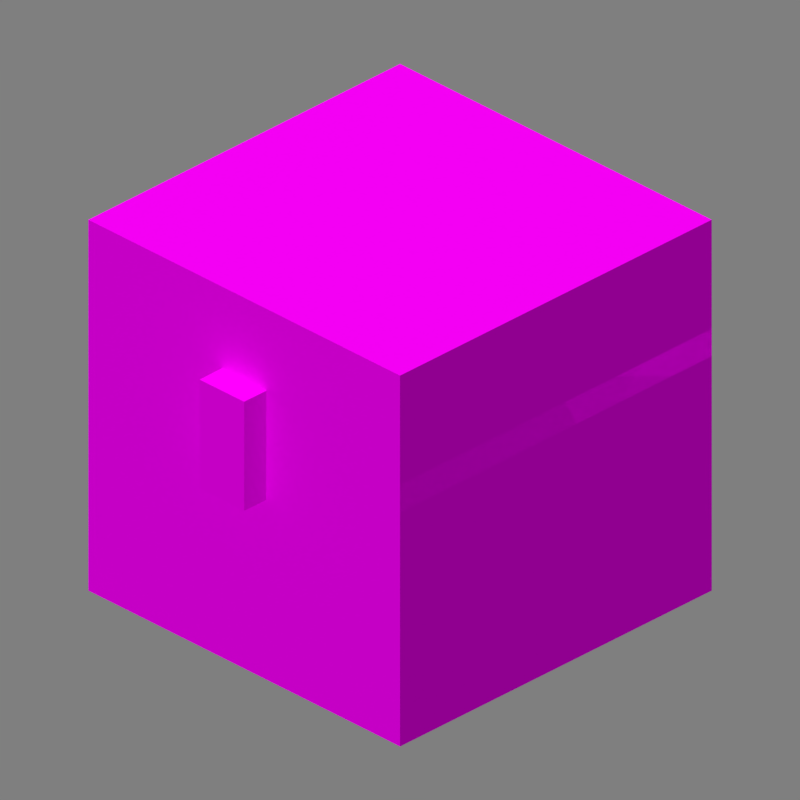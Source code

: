 # Source: chest.blend  (saved by Blender 5.2.45; exported with 4.5.12 LTS)
import bpy
from mathutils import Matrix  # noqa: F401  (used for matrix-valued properties, if any)

bpy.ops.wm.read_factory_settings(use_empty=True)
scene = bpy.context.scene
scene.name = 'Scene'

# ---- collections
col_collection_1 = bpy.data.collections.new('Collection 1'); scene.collection.children.link(col_collection_1)

# ---- images (referenced by path relative to the original .blend; pixels are not part of the script)
import os
ASSET_DIR = os.environ.get("B2B_ASSET_DIR", "")  # directory of the original .blend (textures are referenced by path, not embedded)
HERE = os.path.dirname(os.path.abspath(__file__))  # packed textures are extracted next to this script under _unpacked/

def load_image(name, relpath, width, height, colorspace="sRGB"):
    """Load a texture the original file referenced (path relative to the .blend, or extracted next to this script)."""
    p = next((c for c in (os.path.join(HERE, relpath), os.path.join(ASSET_DIR, relpath)) if relpath and os.path.exists(c)), "")
    if p:
        img = bpy.data.images.load(p, check_existing=True)
        img.name = name
    else:  # same state as the original file: an image datablock whose file is absent (Cycles renders it pink)
        img = bpy.data.images.new(name, width, height)
        img.source = "FILE"
        img.filepath = "//" + (relpath or name)
    img.colorspace_settings.name = colorspace
    return img
img_chest_png = load_image('chest.png', 'copper_oxidized.png', 1024, 1024, 'sRGB')

# ---- materials (node trees are filled in below, after node groups)
mat_main = bpy.data.materials.new('Main')
mat_main.alpha_threshold = 0.0
mat_main.use_backface_culling = True
mat_main.use_backface_culling_lightprobe_volume = False
mat_main.roughness = 0.5
mat_main.specular_intensity = 0.0
mat_main.line_color = (0.0, 0.0, 0.0, 1.0)

# ---- material node trees
mat_main.use_nodes = True; mat_main.node_tree.nodes.clear()
_N = mat_main.node_tree.nodes; _L = mat_main.node_tree.links
n0 = _N.new('ShaderNodeBsdfPrincipled'); n0.name = 'Principled BSDF'; n0.location = (10, 300)
n0.distribution = 'GGX'
n0.subsurface_method = 'BURLEY'
n0.inputs[2].default_value = 1.0
n0.inputs[3].default_value = 1.45
n0.inputs[13].default_value = 0.0
n0.inputs[20].default_value = 0.0
n0.inputs[27].default_value = (0.0, 0.0, 0.0, 1.0)
n0.inputs[28].default_value = 1.0
n1 = _N.new('ShaderNodeOutputMaterial'); n1.name = 'Material Output'; n1.location = (300, 300)
n1.target = 'CYCLES'
n2 = _N.new('ShaderNodeTexImage'); n2.name = 'Image Texture'; n2.location = (-373, 245)
n2.image = img_chest_png
n2.interpolation = 'Closest'
n3 = _N.new('ShaderNodeOutputMaterial'); n3.name = 'Material Output.001'; n3.location = (0, 0)
n3.target = 'EEVEE'
n4 = _N.new('ShaderNodeMixShader'); n4.name = 'Mix Shader'; n4.location = (0, 0)
n4.label = 'Disable Shadow'
n4.hide = True
n5 = _N.new('ShaderNodeLightPath'); n5.name = 'Light Path'; n5.location = (0, 0)
n5.hide = True
n6 = _N.new('ShaderNodeBsdfTransparent'); n6.name = 'Transparent BSDF'; n6.location = (0, 0)
n6.hide = True
_L.new(n0.outputs[0], n1.inputs[0])
_L.new(n2.outputs[0], n0.inputs[0])
_L.new(n0.outputs[0], n4.inputs[1])
_L.new(n4.outputs[0], n3.inputs[0])
_L.new(n5.outputs[1], n4.inputs[0])
_L.new(n6.outputs[0], n4.inputs[2])
n1.is_active_output = True

# ---- world
world_world = bpy.data.worlds.new('World'); scene.world = world_world
world_world.use_nodes = True; world_world.node_tree.nodes.clear()
_N = world_world.node_tree.nodes; _L = world_world.node_tree.links
n0 = _N.new('ShaderNodeBackground'); n0.name = 'Background'; n0.location = (10, 300)
n0.inputs[0].default_value = (0.2122, 0.2122, 0.2122, 1.0)
n1 = _N.new('ShaderNodeOutputWorld'); n1.name = 'World Output'; n1.location = (300, 300)
_L.new(n0.outputs[0], n1.inputs[0])
n1.is_active_output = True
world_world.color = (1.0, 1.0, 1.0)
world_world.use_sun_shadow = False
world_world.sun_shadow_jitter_overblur = 0.0
world_world.cycles.sampling_method = 'NONE'
world_world.cycles.sample_map_resolution = 256

# ---- cameras
cam_camera = bpy.data.cameras.new('Camera')
cam_camera.type = 'ORTHO'
cam_camera.clip_end = 100.0
cam_camera.lens = 35.0
cam_camera.sensor_width = 512.0
cam_camera.sensor_height = 18.0
cam_camera.ortho_scale = 5.08
cam_camera.dof.focus_distance = 0.0
cam_camera.dof.aperture_fstop = 128.0

# ---- lights
light_sun_003 = bpy.data.lights.new('Sun.003', 'SUN')
light_sun_003.transmission_factor = 0.0
light_sun_003.angle = 1.309
light_sun_003.energy = 2.45
light_sun_003.shadow_soft_size = 0.125

# ---- meshes
me_handle = bpy.data.meshes.new('handle')
me_handle.from_pydata([(0.2, 0.1, 0.4), (-0.2, -0.1, 0.4), (-0.2, -0.1, -0.4), (-0.2, 0.1, 0.4), (-0.2, 0.1, -0.4), (0.2, -0.1, 0.4), (0.2, -0.1, -0.4), (0.2, 0.1, -0.4)], [], [(1, 5, 0, 3), (2, 6, 5, 1), (1, 3, 4, 2), (5, 6, 7, 0), (3, 0, 7, 4), (4, 7, 6, 2)])
_uv = me_handle.uv_layers.new(name='UVMap')
_uv.uv.foreach_set('vector', [0.04688, 0.9844, 0.07812, 0.9844, 0.07812, 1.0, 0.04688, 1.0, 0.09375, 0.9844, 0.0625, 0.9844, 0.0625, 0.9219, 0.09375, 0.9219, 0.0, 0.9219, 0.01562, 0.9219, 0.01562, 0.9844, 0.0, 0.9844, 0.0625, 0.9219, 0.0625, 0.9844, 0.04688, 0.9844, 0.04688, 0.9219, 0.01562, 0.9219, 0.04688, 0.9219, 0.04688, 0.9844, 0.01562, 0.9844, 0.01562, 1.0, 0.04688, 1.0, 0.04688, 0.9844, 0.01562, 0.9844])
me_handle.materials.append(mat_main)
me_handle.use_remesh_preserve_volume = False
me_handle.use_remesh_preserve_attributes = False
me_handle.use_mirror_vertex_groups = False
me_handle.update()
me_chest_top = bpy.data.meshes.new('chest top')
me_chest_top.from_pydata([(1.4, 0.0, 1.0), (1.4, -2.8, 0.0), (1.4, 0.0, 0.0), (1.4, -2.8, 1.0), (-1.4, -2.8, 1.0), (-1.4, -2.8, 0.0), (-1.4, 0.0, 1.0), (-1.4, 0.0, 0.0)], [], [(4, 3, 0, 6), (3, 1, 2, 0), (5, 1, 3, 4), (4, 6, 7, 5), (7, 6, 0, 2), (2, 1, 5, 7)])
_uv = me_chest_top.uv_layers.new(name='UVMap')
_uv.uv.foreach_set('vector', [0.4375, 1.0, 0.6562, 1.0, 0.6562, 0.7812, 0.4375, 0.7812, 0.6562, 0.7031, 0.6562, 0.7812, 0.4375, 0.7812, 0.4375, 0.7031, 0.875, 0.7812, 0.6562, 0.7812, 0.6562, 0.7031, 0.875, 0.7031, 0.0, 0.7031, 0.2188, 0.7031, 0.2188, 0.7812, 0.0, 0.7813, 0.2188, 0.7812, 0.2188, 0.7031, 0.4375, 0.7031, 0.4375, 0.7812, 0.4375, 0.7812, 0.4375, 1.0, 0.2188, 1.0, 0.2188, 0.7812])
me_chest_top.materials.append(mat_main)
me_chest_top.use_remesh_preserve_volume = False
me_chest_top.use_remesh_preserve_attributes = False
me_chest_top.use_mirror_vertex_groups = False
me_chest_top.update()
me_chest_body = bpy.data.meshes.new('chest_body')
me_chest_body.from_pydata([(0.6222, -1.244, -0.96), (-2.178, -1.244, -0.96), (0.6222, -1.244, 0.96), (-2.178, -1.244, 0.96), (0.6222, -1.244, -0.96), (0.6222, -1.244, 0.96), (0.6222, 1.556, -0.96), (0.6222, 1.556, 0.96), (0.6222, 0.1556, 0.0), (0.6222, 0.1556, 0.0), (0.6222, 0.1556, 0.0), (0.6222, 0.1556, 0.0), (0.6222, 0.1556, 0.0), (0.6222, 0.1556, 0.0), (0.6222, 0.1556, 0.0), (0.6222, 0.1556, 0.0), (-2.178, 1.556, 0.96), (-2.178, 1.556, -0.96)], [], [(1, 0, 2, 3), (5, 4, 6, 7), (8, 9, 11, 10), (12, 13, 15, 14), (16, 3, 5, 7), (1, 3, 16, 17), (6, 17, 16, 7), (6, 4, 1, 17)])
_uv = me_chest_body.uv_layers.new(name='UVMap')
_uv.uv.foreach_set('vector', [0.875, 0.4844, 0.6562, 0.4844, 0.6562, 0.3281, 0.875, 0.3281, 0.6562, 0.3281, 0.6562, 0.4844, 0.4375, 0.4844, 0.4375, 0.3281, 0.0, 0.0, 0.0, 0.0, 0.0, 0.0, 0.0, 0.0, 0.0, 0.0, 0.0, 0.0, 0.0, 0.0, 0.0, 0.0, 0.4375, 0.4844, 0.4375, 0.7031, 0.6562, 0.7031, 0.6562, 0.4844, 0.0, 0.4844, 0.0, 0.3281, 0.2188, 0.3281, 0.2188, 0.4844, 0.4375, 0.4844, 0.2188, 0.4844, 0.2188, 0.3281, 0.4375, 0.3281, 0.4375, 0.4844, 0.4375, 0.7031, 0.2188, 0.7031, 0.2188, 0.4844])
me_chest_body.materials.append(mat_main)
me_chest_body.use_remesh_fix_poles = True
me_chest_body.use_remesh_preserve_attributes = False
me_chest_body.use_mirror_vertex_groups = False
me_chest_body.update()

# ---- objects
ob_handle = bpy.data.objects.new('handle', me_handle)
ob_chest_top = bpy.data.objects.new('chest top', me_chest_top)
ob_camera = bpy.data.objects.new('Camera', cam_camera)
ob_chest_body = bpy.data.objects.new('chest_body', me_chest_body)
ob_sun = bpy.data.objects.new('Sun', light_sun_003)

# ---- transforms, parenting, visibility, modifiers, constraints
ob_handle.parent = ob_chest_top
ob_handle.matrix_parent_inverse = Matrix(((1.0, -0.0, 0.0, -0.0), (-0.0, 1.0, -0.0, -1.4), (0.0, -0.0, 1.0, -0.4), (-0.0, 0.0, -0.0, 1.0)))
ob_handle.location = (-3.725e-09, -1.5, 0.4)
ob_handle.visible_shadow = False
ob_handle.lineart.crease_threshold = 0.0
ob_chest_top.location = (0.0, 1.4, 0.32)
ob_chest_top.visible_shadow = False
ob_chest_top.lineart.crease_threshold = 0.0
ob_camera.location = (4.8, -4.8, 3.919)
ob_camera.rotation_euler = (1.047, 0.0, 0.7854)
ob_camera.scale = (1.6, 1.6, 1.6)
ob_camera.lock_rotations_4d = False
ob_camera.empty_display_type = 'ARROWS'
ob_camera.color = (0.0, 0.0, 0.0, 0.0)
ob_camera.show_axis = True
ob_camera.lineart.crease_threshold = 0.0
ob_chest_body.location = (0.7778, -0.1556, -0.44)
ob_chest_body.visible_shadow = False
ob_chest_body.lineart.crease_threshold = 0.0
ob_sun.location = (-1.899, -3.194, 0.0)
ob_sun.rotation_euler = (0.4136, -0.2434, 0.1929)
ob_sun.lineart.crease_threshold = 0.0

# ---- collection membership
col_collection_1.objects.link(ob_handle)
col_collection_1.objects.link(ob_chest_top)
col_collection_1.objects.link(ob_camera)
col_collection_1.objects.link(ob_chest_body)
col_collection_1.objects.link(ob_sun)

# ---- scene / render settings (as saved in the file)
scene.camera = ob_camera
scene.frame_start = 1; scene.frame_end = 1; scene.frame_set(1)
scene.render.engine = 'BLENDER_EEVEE_NEXT'
scene.render.image_settings.color_depth = '16'
scene.render.image_settings.compression = 100
scene.render.resolution_x = 128
scene.render.resolution_y = 128
scene.render.dither_intensity = 0.0
scene.render.filter_size = 0.0
scene.render.film_transparent = True
scene.render.bake_margin = 0
scene.render.bake_bias = 0.0
scene.render.bake_samples = 0
scene.render.use_stamp_time = False
scene.render.use_stamp_date = False
scene.render.use_stamp_frame = False
scene.render.use_stamp_camera = False
scene.render.use_stamp_scene = False
scene.render.use_stamp_filename = False
scene.render.use_stamp_render_time = False
scene.cycles.use_denoising = False
scene.cycles.samples = 10
scene.cycles.sampling_pattern = 'TABULATED_SOBOL'
scene.cycles.light_sampling_threshold = 0.0
scene.cycles.use_adaptive_sampling = False
scene.cycles.use_light_tree = False
scene.cycles.blur_glossy = 0.0
scene.cycles.volume_bounces = 1
scene.cycles.pixel_filter_type = 'GAUSSIAN'
scene.cycles.sample_clamp_indirect = 0.0
scene.eevee.fast_gi_thickness_near = 0.1
scene.eevee.fast_gi_thickness_far = 0.0
scene.view_settings.view_transform = 'Standard'
bpy.context.view_layer.update()
